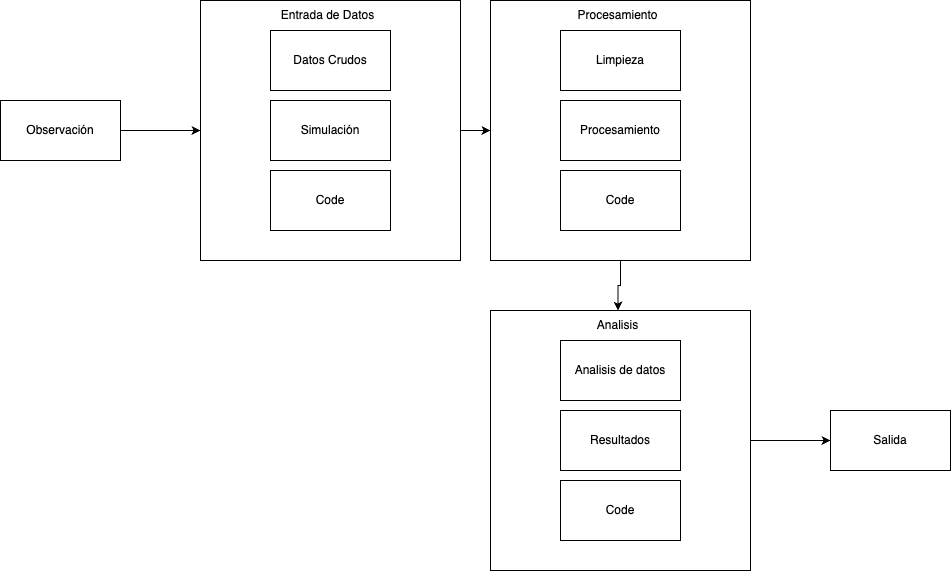

The diagram above was exported from draw.io. Its source (the exported page's mxGraphModel, read from the mxfile embedded in the PNG):
<mxGraphModel dx="1636" dy="1111" grid="1" gridSize="10" guides="1" tooltips="1" connect="1" arrows="1" fold="1" page="1" pageScale="1" pageWidth="850" pageHeight="1100" math="0" shadow="0">
  <root>
    <mxCell id="0" />
    <mxCell id="1" parent="0" />
    <mxCell id="bSpUJPD-esNp6INdKv9p-6" style="edgeStyle=orthogonalEdgeStyle;rounded=0;orthogonalLoop=1;jettySize=auto;html=1;exitX=1;exitY=0.5;exitDx=0;exitDy=0;entryX=0;entryY=0.5;entryDx=0;entryDy=0;" edge="1" parent="1" source="bSpUJPD-esNp6INdKv9p-1" target="bSpUJPD-esNp6INdKv9p-2">
      <mxGeometry relative="1" as="geometry" />
    </mxCell>
    <mxCell id="bSpUJPD-esNp6INdKv9p-1" value="Observación" style="rounded=0;whiteSpace=wrap;html=1;" vertex="1" parent="1">
      <mxGeometry x="70" y="420" width="120" height="60" as="geometry" />
    </mxCell>
    <mxCell id="bSpUJPD-esNp6INdKv9p-19" style="edgeStyle=orthogonalEdgeStyle;rounded=0;orthogonalLoop=1;jettySize=auto;html=1;exitX=1;exitY=0.5;exitDx=0;exitDy=0;entryX=0;entryY=0.5;entryDx=0;entryDy=0;" edge="1" parent="1" source="bSpUJPD-esNp6INdKv9p-2" target="bSpUJPD-esNp6INdKv9p-8">
      <mxGeometry relative="1" as="geometry" />
    </mxCell>
    <mxCell id="bSpUJPD-esNp6INdKv9p-2" value="" style="whiteSpace=wrap;html=1;aspect=fixed;" vertex="1" parent="1">
      <mxGeometry x="270" y="320" width="260" height="260" as="geometry" />
    </mxCell>
    <mxCell id="bSpUJPD-esNp6INdKv9p-3" value="Datos Crudos" style="rounded=0;whiteSpace=wrap;html=1;" vertex="1" parent="1">
      <mxGeometry x="340" y="350" width="120" height="60" as="geometry" />
    </mxCell>
    <mxCell id="bSpUJPD-esNp6INdKv9p-4" value="Code" style="rounded=0;whiteSpace=wrap;html=1;" vertex="1" parent="1">
      <mxGeometry x="340" y="490" width="120" height="60" as="geometry" />
    </mxCell>
    <mxCell id="bSpUJPD-esNp6INdKv9p-5" value="Simulación" style="rounded=0;whiteSpace=wrap;html=1;" vertex="1" parent="1">
      <mxGeometry x="340" y="420" width="120" height="60" as="geometry" />
    </mxCell>
    <mxCell id="bSpUJPD-esNp6INdKv9p-7" value="Entrada de Datos" style="text;html=1;align=center;verticalAlign=middle;whiteSpace=wrap;rounded=0;" vertex="1" parent="1">
      <mxGeometry x="340" y="320" width="115" height="30" as="geometry" />
    </mxCell>
    <mxCell id="bSpUJPD-esNp6INdKv9p-20" style="edgeStyle=orthogonalEdgeStyle;rounded=0;orthogonalLoop=1;jettySize=auto;html=1;exitX=0.5;exitY=1;exitDx=0;exitDy=0;entryX=0.5;entryY=0;entryDx=0;entryDy=0;" edge="1" parent="1" source="bSpUJPD-esNp6INdKv9p-8" target="bSpUJPD-esNp6INdKv9p-17">
      <mxGeometry relative="1" as="geometry" />
    </mxCell>
    <mxCell id="bSpUJPD-esNp6INdKv9p-8" value="" style="whiteSpace=wrap;html=1;aspect=fixed;" vertex="1" parent="1">
      <mxGeometry x="560" y="320" width="260" height="260" as="geometry" />
    </mxCell>
    <mxCell id="bSpUJPD-esNp6INdKv9p-9" value="Limpieza" style="rounded=0;whiteSpace=wrap;html=1;" vertex="1" parent="1">
      <mxGeometry x="630" y="350" width="120" height="60" as="geometry" />
    </mxCell>
    <mxCell id="bSpUJPD-esNp6INdKv9p-10" value="Code" style="rounded=0;whiteSpace=wrap;html=1;" vertex="1" parent="1">
      <mxGeometry x="630" y="490" width="120" height="60" as="geometry" />
    </mxCell>
    <mxCell id="bSpUJPD-esNp6INdKv9p-11" value="Procesamiento" style="rounded=0;whiteSpace=wrap;html=1;" vertex="1" parent="1">
      <mxGeometry x="630" y="420" width="120" height="60" as="geometry" />
    </mxCell>
    <mxCell id="bSpUJPD-esNp6INdKv9p-12" value="Procesamiento" style="text;html=1;align=center;verticalAlign=middle;whiteSpace=wrap;rounded=0;" vertex="1" parent="1">
      <mxGeometry x="630" y="320" width="115" height="30" as="geometry" />
    </mxCell>
    <mxCell id="bSpUJPD-esNp6INdKv9p-21" style="edgeStyle=orthogonalEdgeStyle;rounded=0;orthogonalLoop=1;jettySize=auto;html=1;exitX=1;exitY=0.5;exitDx=0;exitDy=0;entryX=0;entryY=0.5;entryDx=0;entryDy=0;" edge="1" parent="1" source="bSpUJPD-esNp6INdKv9p-13" target="bSpUJPD-esNp6INdKv9p-18">
      <mxGeometry relative="1" as="geometry" />
    </mxCell>
    <mxCell id="bSpUJPD-esNp6INdKv9p-13" value="" style="whiteSpace=wrap;html=1;aspect=fixed;" vertex="1" parent="1">
      <mxGeometry x="560" y="630" width="260" height="260" as="geometry" />
    </mxCell>
    <mxCell id="bSpUJPD-esNp6INdKv9p-14" value="Analisis de datos" style="rounded=0;whiteSpace=wrap;html=1;" vertex="1" parent="1">
      <mxGeometry x="630" y="660" width="120" height="60" as="geometry" />
    </mxCell>
    <mxCell id="bSpUJPD-esNp6INdKv9p-15" value="Code" style="rounded=0;whiteSpace=wrap;html=1;" vertex="1" parent="1">
      <mxGeometry x="630" y="800" width="120" height="60" as="geometry" />
    </mxCell>
    <mxCell id="bSpUJPD-esNp6INdKv9p-16" value="Resultados" style="rounded=0;whiteSpace=wrap;html=1;" vertex="1" parent="1">
      <mxGeometry x="630" y="730" width="120" height="60" as="geometry" />
    </mxCell>
    <mxCell id="bSpUJPD-esNp6INdKv9p-17" value="Analisis" style="text;html=1;align=center;verticalAlign=middle;whiteSpace=wrap;rounded=0;" vertex="1" parent="1">
      <mxGeometry x="630" y="630" width="115" height="30" as="geometry" />
    </mxCell>
    <mxCell id="bSpUJPD-esNp6INdKv9p-18" value="Salida" style="rounded=0;whiteSpace=wrap;html=1;" vertex="1" parent="1">
      <mxGeometry x="900" y="730" width="120" height="60" as="geometry" />
    </mxCell>
  </root>
</mxGraphModel>